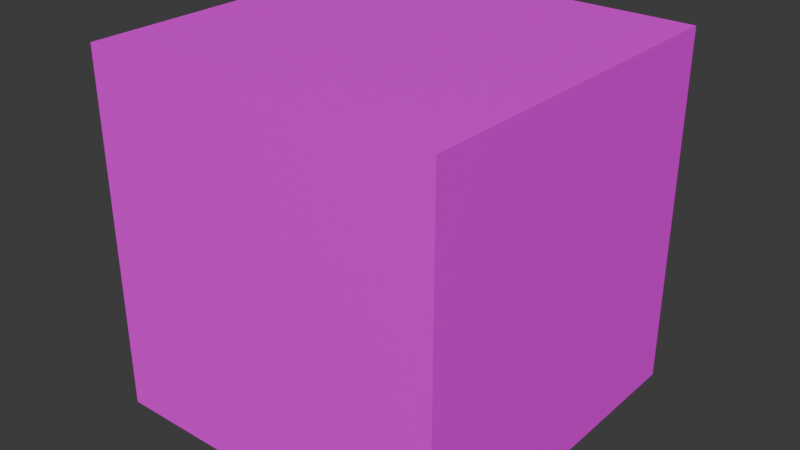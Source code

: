 # Source: Building_1.blend  (saved by Blender 5.1.29; exported with 4.5.12 LTS)
import bpy
from mathutils import Matrix  # noqa: F401  (used for matrix-valued properties, if any)

bpy.ops.wm.read_factory_settings(use_empty=True)
scene = bpy.context.scene
scene.name = 'Scene'

# ---- collections
col_collection = bpy.data.collections.new('Collection'); scene.collection.children.link(col_collection)

# ---- images (referenced by path relative to the original .blend; pixels are not part of the script)
import os
ASSET_DIR = os.environ.get("B2B_ASSET_DIR", "")  # directory of the original .blend (textures are referenced by path, not embedded)
HERE = os.path.dirname(os.path.abspath(__file__))  # packed textures are extracted next to this script under _unpacked/

def load_image(name, relpath, width, height, colorspace="sRGB"):
    """Load a texture the original file referenced (path relative to the .blend, or extracted next to this script)."""
    p = next((c for c in (os.path.join(HERE, relpath), os.path.join(ASSET_DIR, relpath)) if relpath and os.path.exists(c)), "")
    if p:
        img = bpy.data.images.load(p, check_existing=True)
        img.name = name
    else:  # same state as the original file: an image datablock whose file is absent (Cycles renders it pink)
        img = bpy.data.images.new(name, width, height)
        img.source = "FILE"
        img.filepath = "//" + (relpath or name)
    img.colorspace_settings.name = colorspace
    return img
img_building_1_001 = load_image('Building_1.001', 'Textures/Building_1.png', 1024, 1024, 'sRGB')

# ---- materials (node trees are filled in below, after node groups)
mat_cube_material = bpy.data.materials.new('Cube Material')

# ---- material node trees
mat_cube_material.use_nodes = True; mat_cube_material.node_tree.nodes.clear()
_N = mat_cube_material.node_tree.nodes; _L = mat_cube_material.node_tree.links
n0 = _N.new('ShaderNodeBsdfPrincipled'); n0.name = 'Principled BSDF'; n0.location = (-200, 100)
n1 = _N.new('ShaderNodeOutputMaterial'); n1.name = 'Material Output'; n1.location = (200, 100)
n2 = _N.new('ShaderNodeTexImage'); n2.name = 'Image Texture'; n2.location = (-680, 100)
n2.image = img_building_1_001
n2.interpolation = 'Closest'
_L.new(n0.outputs[0], n1.inputs[0])
_L.new(n2.outputs[0], n0.inputs[0])
_L.new(n2.outputs[1], n0.inputs[4])
n1.is_active_output = True

# ---- world
world_world = bpy.data.worlds.new('World'); scene.world = world_world
world_world.use_nodes = True; world_world.node_tree.nodes.clear()
_N = world_world.node_tree.nodes; _L = world_world.node_tree.links
n0 = _N.new('ShaderNodeOutputWorld'); n0.name = 'World Output'; n0.location = (200, 100)
n1 = _N.new('ShaderNodeBackground'); n1.name = 'Background'; n1.location = (-200, 100)
n1.inputs[0].default_value = (0.05088, 0.05088, 0.05088, 1.0)
_L.new(n1.outputs[0], n0.inputs[0])
n0.is_active_output = True
world_world.color = (0.05088, 0.05088, 0.05088)
world_world.sun_shadow_jitter_overblur = 0.0

# ---- meshes
me_cube = bpy.data.meshes.new('Cube')
me_cube.from_pydata([(-10.0, -10.0, -10.0), (-10.0, -10.0, 10.0), (-10.0, 10.0, -10.0), (-10.0, 10.0, 10.0), (10.0, -10.0, -10.0), (10.0, -10.0, 10.0), (10.0, 10.0, -10.0), (10.0, 10.0, 10.0)], [], [(0, 1, 3, 2), (2, 3, 7, 6), (6, 7, 5, 4), (4, 5, 1, 0), (2, 6, 4, 0), (7, 3, 1, 5)])
_uv = me_cube.uv_layers.new(name='UVMap')
_uv.uv.foreach_set('vector', [0.375, 0.0, 0.625, 0.0, 0.625, 0.25, 0.375, 0.25, 0.375, 0.25, 0.625, 0.25, 0.625, 0.5, 0.375, 0.5, 0.375, 0.5, 0.625, 0.5, 0.625, 0.75, 0.375, 0.75, 0.375, 0.75, 0.625, 0.75, 0.625, 1.0, 0.375, 1.0, 0.125, 0.5, 0.375, 0.5, 0.375, 0.75, 0.125, 0.75, 0.625, 0.5, 0.875, 0.5, 0.875, 0.75, 0.625, 0.75])
me_cube.materials.append(mat_cube_material)
me_cube.update()

# ---- objects
ob_cube = bpy.data.objects.new('Cube', me_cube)

# ---- transforms, parenting, visibility, modifiers, constraints
ob_cube.location = (0.0, 0.0, 10.0)

# ---- collection membership
col_collection.objects.link(ob_cube)

# ---- scene / render settings (as saved in the file)
scene.frame_start = 1; scene.frame_end = 250; scene.frame_set(1)
scene.render.engine = 'BLENDER_EEVEE_NEXT'
scene.render.bake_bias = 0.0
scene.render.bake_samples = 0
scene.cycles.sampling_pattern = 'TABULATED_SOBOL'
scene.eevee.use_volume_custom_range = False
bpy.context.view_layer.update()

# ---- added for rendering (the .blend has no active camera and no usable light): camera, sun
cam_auto = bpy.data.cameras.new('AutoCamera')
cam_auto.lens = 50.0
cam_auto.sensor_width = 36.0
cam_auto.clip_end = 1000.0
ob_auto_camera = bpy.data.objects.new('AutoCamera', cam_auto)
scene.collection.objects.link(ob_auto_camera)
ob_auto_camera.location = (32.0507, -38.4609, 35.6406)
ob_auto_camera.rotation_euler = (1.09748, -7.21219e-08, 0.694738)
scene.camera = ob_auto_camera
light_auto_sun = bpy.data.lights.new('AutoSun', 'SUN')
light_auto_sun.energy = 3.0
light_auto_sun.angle = 0.0523599
ob_auto_sun = bpy.data.objects.new('AutoSun', light_auto_sun)
scene.collection.objects.link(ob_auto_sun)
ob_auto_sun.rotation_euler = (0.872665, 0.174533, 0.523599)
bpy.context.view_layer.update()
